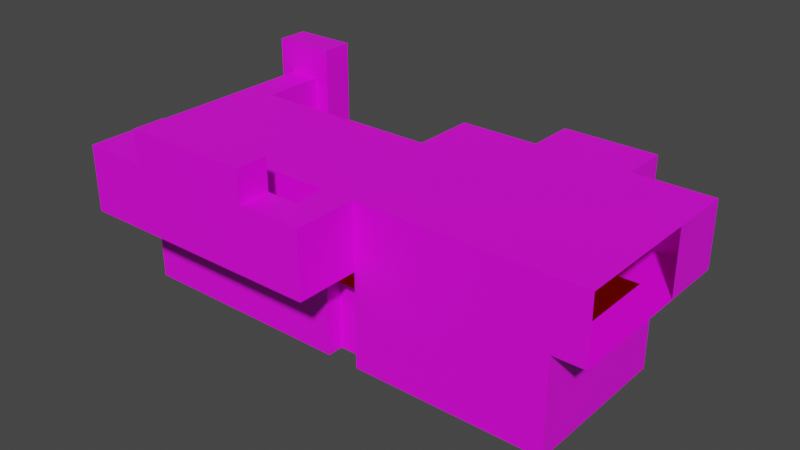 # Source: C5L2.blend  (saved by Blender 3.5.10; exported with 4.5.12 LTS)
import bpy
from mathutils import Matrix  # noqa: F401  (used for matrix-valued properties, if any)

bpy.ops.wm.read_factory_settings(use_empty=True)
scene = bpy.context.scene
scene.name = 'Scene'

# ---- collections
col_collection = bpy.data.collections.new('Collection'); scene.collection.children.link(col_collection)
col_part4 = bpy.data.collections.new('Part4'); scene.collection.children.link(col_part4)

# ---- images (referenced by path relative to the original .blend; pixels are not part of the script)
import os
ASSET_DIR = os.environ.get("B2B_ASSET_DIR", "")  # directory of the original .blend (textures are referenced by path, not embedded)
HERE = os.path.dirname(os.path.abspath(__file__))  # packed textures are extracted next to this script under _unpacked/

def load_image(name, relpath, width, height, colorspace="sRGB"):
    """Load a texture the original file referenced (path relative to the .blend, or extracted next to this script)."""
    p = next((c for c in (os.path.join(HERE, relpath), os.path.join(ASSET_DIR, relpath)) if relpath and os.path.exists(c)), "")
    if p:
        img = bpy.data.images.load(p, check_existing=True)
        img.name = name
    else:  # same state as the original file: an image datablock whose file is absent (Cycles renders it pink)
        img = bpy.data.images.new(name, width, height)
        img.source = "FILE"
        img.filepath = "//" + (relpath or name)
    img.colorspace_settings.name = colorspace
    return img
img_whitebrick_png = load_image('whitebrick.png', 'whitebrick.png', 1024, 1024, 'sRGB')

# ---- materials (node trees are filled in below, after node groups)
mat_marble = bpy.data.materials.new('Marble')
mat_marble.use_transparent_shadow = False
mat_ocean = bpy.data.materials.new('Ocean')
mat_ocean.use_transparent_shadow = False

# ---- material node trees
mat_marble.use_nodes = True; mat_marble.node_tree.nodes.clear()
_N = mat_marble.node_tree.nodes; _L = mat_marble.node_tree.links
n0 = _N.new('ShaderNodeOutputMaterial'); n0.name = 'Material Output'; n0.location = (306, 300)
n1 = _N.new('ShaderNodeBsdfPrincipled'); n1.name = 'Principled BSDF'; n1.location = (39, 308)
n1.distribution = 'GGX'
n1.subsurface_method = 'RANDOM_WALK_SKIN'
n1.inputs[3].default_value = 1.45
n1.inputs[27].default_value = (0.0, 0.0, 0.0, 1.0)
n1.inputs[28].default_value = 1.0
n2 = _N.new('ShaderNodeTexImage'); n2.name = 'Image Texture'; n2.location = (-283, 317)
n2.image = img_whitebrick_png
n2.interpolation = 'Closest'
_L.new(n1.outputs[0], n0.inputs[0])
_L.new(n2.outputs[0], n1.inputs[0])
n0.is_active_output = True
mat_ocean.use_nodes = True; mat_ocean.node_tree.nodes.clear()
_N = mat_ocean.node_tree.nodes; _L = mat_ocean.node_tree.links
n0 = _N.new('ShaderNodeOutputMaterial'); n0.name = 'Material Output'; n0.location = (300, 300)
n1 = _N.new('ShaderNodeEmission'); n1.name = 'Emission'; n1.location = (35, 266)
n1.inputs[0].default_value = (0.08001, 0.0005539, 0.0, 1.0)
_L.new(n1.outputs[0], n0.inputs[0])
n0.is_active_output = True

# ---- world
world_world = bpy.data.worlds.new('World'); scene.world = world_world
world_world.use_nodes = True; world_world.node_tree.nodes.clear()
_N = world_world.node_tree.nodes; _L = world_world.node_tree.links
n0 = _N.new('ShaderNodeOutputWorld'); n0.name = 'World Output'; n0.location = (300, 300)
n1 = _N.new('ShaderNodeBackground'); n1.name = 'Background'; n1.location = (10, 300)
n1.inputs[0].default_value = (0.05088, 0.05088, 0.05088, 1.0)
_L.new(n1.outputs[0], n0.inputs[0])
n0.is_active_output = True
world_world.color = (0.05088, 0.05088, 0.05088)
world_world.use_sun_shadow = False
world_world.sun_shadow_jitter_overblur = 0.0

# ---- meshes
me_plane_005 = bpy.data.meshes.new('Plane.005')
me_plane_005.from_pydata([(-47.0, -44.0, -46.0), (-47.0, -12.0, -46.0), (-47.0, -12.0, -29.52), (-47.0, -44.0, -29.52), (-55.0, -44.0, -46.0), (-55.0, -12.0, -46.0), (-55.0, -12.0, -29.52), (-55.0, -44.0, -29.52), (-103.0, -44.0, -46.0), (-103.0, -12.0, -46.0), (-103.0, -12.0, -29.52), (-103.0, -44.0, -29.52), (-111.0, -44.0, -46.0), (-111.0, -12.0, -46.0), (-111.0, -12.0, -29.52), (-111.0, -44.0, -29.52), (-55.0, -44.0, -70.0), (-55.0, -12.0, -70.0), (-103.0, -44.0, -70.0), (-103.0, -12.0, -70.0), (-47.0, -4.0, -46.0), (-47.0, -4.0, -29.52), (-55.0, -4.0, -46.0), (-55.0, -4.0, -29.52), (-103.0, -4.0, -46.0), (-103.0, -4.0, -29.52), (-111.0, -4.0, -46.0), (-111.0, -4.0, -29.52), (-103.0, -4.0, -70.0), (-55.0, -4.0, -70.0), (-47.0, 4.0, -46.0), (-47.0, 4.0, -29.52), (-55.0, 4.0, -46.0), (-55.0, 4.0, -29.52), (-103.0, 4.0, -46.0), (-103.0, 4.0, -29.52), (-111.0, 4.0, -46.0), (-111.0, 4.0, -29.52), (-91.0, 4.0, -29.52), (-67.0, 4.0, -29.52), (-91.0, 4.0, -46.0), (-67.0, 4.0, -46.0), (-91.0, 16.0, -29.52), (-67.0, 16.0, -29.52), (-91.0, 16.0, -46.0), (-67.0, 16.0, -46.0), (-159.0, -44.0, -46.0), (-159.0, -12.0, -46.0), (-159.0, -12.0, -29.52), (-159.0, -44.0, -29.52), (-167.0, -44.0, -46.0), (-167.0, -12.0, -46.0), (-167.0, -12.0, -29.52), (-167.0, -44.0, -29.52), (-103.0, -52.0, -46.0), (-103.0, -52.0, -29.52), (-111.0, -52.0, -46.0), (-111.0, -52.0, -29.52), (-159.0, -52.0, -46.0), (-159.0, -52.0, -29.52), (-167.0, -52.0, -46.0), (-167.0, -52.0, -29.52), (-159.0, -60.0, -46.0), (-159.0, -60.0, -29.52), (-167.0, -60.0, -46.0), (-167.0, -60.0, -29.52), (-103.0, -60.0, -46.0), (-103.0, -60.0, -29.52), (-111.0, -60.0, -46.0), (-111.0, -60.0, -29.52), (-111.0, -44.0, -70.0), (-111.0, -12.0, -70.0), (-159.0, -44.0, -70.0), (-159.0, -12.0, -70.0), (-159.0, 4.0, -46.0), (-159.0, 4.0, -29.52), (-167.0, 4.0, -46.0), (-167.0, 4.0, -29.52), (-119.0, -52.0, -46.0), (-151.0, -52.0, -46.0), (-151.0, -60.0, -46.0), (-119.0, -60.0, -46.0), (-151.0, -60.0, -29.52), (-119.0, -60.0, -29.52), (-151.0, -52.0, -29.52), (-119.0, -52.0, -29.52), (-103.0, -44.0, -46.0), (-103.0, -16.0, -46.0), (-111.0, -44.0, -46.0), (-111.0, -16.0, -46.0), (-103.0, -44.0, -70.0), (-103.0, -16.0, -70.0), (-111.0, -44.0, -70.0), (-111.0, -16.0, -70.0), (-103.0, -40.0, -46.0), (-111.0, -40.0, -46.0), (-103.0, -40.0, -70.0), (-111.0, -40.0, -70.0), (-151.0, -60.0, -21.52), (-119.0, -60.0, -21.52), (-151.0, -52.0, -21.52), (-119.0, -52.0, -21.52), (-131.0, -52.0, -46.0), (-139.0, -52.0, -46.0), (-139.0, -60.0, -46.0), (-131.0, -60.0, -46.0), (-139.0, -60.0, -29.52), (-131.0, -60.0, -29.52), (-139.0, -52.0, -29.52), (-131.0, -52.0, -29.52), (-139.0, -60.0, -21.52), (-131.0, -60.0, -21.52), (-139.0, -52.0, -21.52), (-131.0, -52.0, -21.52), (-131.0, -48.0, -46.0), (-139.0, -48.0, -46.0), (-139.0, -48.0, -29.52), (-131.0, -48.0, -29.52), (-167.0, -44.0, -70.0), (-167.0, -20.0, -70.0), (-167.0, -20.0, -46.0), (-159.0, -20.0, -70.0), (-159.0, -20.0, -46.0), (-155.0, 4.0, -54.24), (-155.0, 4.0, -21.28), (-171.0, 4.0, -54.24), (-171.0, 4.0, -21.28), (-155.0, 12.0, -54.24), (-155.0, 12.0, -21.28), (-171.0, 12.0, -54.24), (-171.0, 12.0, -21.28)], [], [(2, 3, 7, 6), (6, 7, 11, 10), (13, 9, 24, 26), (3, 0, 4, 7), (0, 1, 5, 4), (14, 13, 26, 27), (1, 2, 21, 20), (7, 4, 8, 11), (10, 14, 27, 25), (13, 14, 48, 47), (12, 15, 57, 56), (87, 9, 13, 89), (10, 11, 15, 14), (12, 8, 94, 95), (86, 8, 18, 90), (8, 4, 16, 18), (4, 5, 17, 16), (27, 26, 36, 37), (26, 24, 34, 36), (20, 21, 31, 30), (22, 24, 28, 29), (9, 19, 28, 24), (2, 6, 23, 21), (17, 5, 22, 29), (19, 17, 29, 28), (5, 1, 20, 22), (6, 10, 25, 23), (30, 31, 33, 32), (34, 35, 37, 36), (40, 38, 35, 34), (23, 25, 35, 38, 39, 33), (22, 20, 30, 32), (25, 27, 37, 35), (24, 22, 32, 41, 40, 34), (21, 23, 33, 31), (32, 33, 39, 41), (38, 40, 44, 42), (45, 43, 42, 44), (40, 41, 45, 44), (39, 38, 42, 43), (41, 39, 43, 45), (51, 47, 74, 76), (15, 12, 46, 49), (89, 13, 71, 93), (14, 15, 49, 48), (120, 51, 52), (49, 46, 58, 59), (120, 50, 118, 119), (48, 49, 53, 52), (54, 56, 68, 66), (15, 11, 55, 57), (11, 8, 54, 55), (8, 12, 56, 54), (81, 83, 69, 68), (46, 50, 60, 58), (50, 53, 61, 60), (53, 49, 59, 61), (63, 62, 64, 65), (61, 59, 63, 65), (60, 61, 65, 64), (58, 60, 64, 62), (67, 66, 68, 69), (55, 54, 66, 67), (57, 55, 67, 69), (78, 81, 68, 56), (83, 85, 57, 69), (85, 78, 56, 57), (8, 18, 96, 94), (122, 121, 73, 47), (13, 47, 73, 71), (46, 12, 70, 72), (74, 75, 124, 123), (52, 51, 76, 77), (47, 48, 75, 74), (48, 52, 77, 75), (59, 58, 79, 84), (109, 102, 78, 85), (63, 59, 84, 82), (85, 83, 99, 101), (58, 62, 80, 79), (102, 105, 81, 78), (62, 63, 82, 80), (105, 107, 83, 81), (12, 88, 92, 70), (9, 87, 91, 19), (8, 86, 88, 12), (92, 88, 95, 97), (97, 95, 94, 96), (93, 91, 87, 89), (72, 70, 92, 97), (71, 73, 93), (121, 72, 97), (17, 19, 16), (19, 91, 16), (18, 16, 96), (16, 91, 96), (96, 91, 93, 97), (111, 113, 101, 99), (109, 85, 101, 113), (106, 82, 98, 110), (82, 84, 100, 98), (83, 107, 111, 99), (107, 106, 110, 111), (84, 108, 112, 100), (108, 109, 113, 112), (98, 100, 112, 110), (110, 112, 113, 111), (80, 82, 106, 104), (104, 106, 107, 105), (79, 80, 104, 103), (103, 104, 105, 102), (84, 79, 103, 108), (108, 103, 115, 116), (116, 115, 114, 117), (109, 108, 116, 117), (103, 102, 114, 115), (102, 109, 117, 114), (119, 118, 72, 121), (46, 72, 118, 50), (122, 120, 119, 121), (73, 121, 93), (93, 121, 97), (120, 122, 47, 51), (50, 120, 53), (53, 120, 52), (125, 123, 127, 129), (76, 74, 123, 125), (77, 76, 125, 126), (75, 77, 126, 124), (126, 125, 129, 130), (124, 126, 130, 128), (123, 124, 128, 127)])
_uv = me_plane_005.uv_layers.new(name='UVMap')
_uv.uv.foreach_set('vector', [4.906, 1.726, 4.906, -0.2744, 4.406, -0.2744, 4.406, 1.726, 3.847, 1.208, 3.847, -0.7922, 0.8467, -0.7922, 0.8467, 1.208, 0.9057, 1.726, 1.406, 1.726, 1.406, 2.226, 0.9057, 2.226, 4.906, 1.358, 4.906, 0.3276, 4.406, 0.3276, 4.406, 1.358, 4.906, -0.2744, 4.906, 1.726, 4.406, 1.726, 4.406, -0.2744, 1.726, 1.358, 1.726, 0.3276, 2.226, 0.3276, 2.226, 1.358, 1.726, 0.3276, 1.726, 1.358, 2.226, 1.358, 2.226, 0.3276, 4.406, 1.358, 4.406, 0.3276, 1.406, 0.3276, 1.406, 1.358, 1.406, 1.726, 0.9057, 1.726, 0.9057, 2.226, 1.406, 2.226, 0.9057, 0.3276, 0.9057, 1.358, -2.094, 1.358, -2.094, 0.3276, -0.2744, 0.3276, -0.2744, 1.358, -0.7744, 1.358, -0.7744, 0.3276, 1.406, 1.476, 1.406, 1.726, 0.9057, 1.726, 0.9057, 1.476, 0.8467, 1.208, 0.8467, -0.7922, 0.3467, -0.7922, 0.3467, 1.208, 0.9057, -0.2744, 1.406, -0.2744, 1.406, -0.02442, 0.9057, -0.02442, -0.2744, 0.3276, -0.2744, 0.3276, -0.2744, -1.172, -0.2744, -1.172, 1.406, 0.3276, 4.406, 0.3276, 4.406, -1.172, 1.406, -1.172, -0.2744, 0.3276, 1.726, 0.3276, 1.726, -1.172, -0.2744, -1.172, 2.226, 1.358, 2.226, 0.3276, 2.726, 0.3276, 2.726, 1.358, 0.9057, 2.226, 1.406, 2.226, 1.406, 2.726, 0.9057, 2.726, 2.226, 0.3276, 2.226, 1.358, 2.726, 1.358, 2.726, 0.3276, 4.406, 0.3276, 1.406, 0.3276, 1.406, -1.172, 4.406, -1.172, 1.726, 0.3276, 1.726, -1.172, 2.226, -1.172, 2.226, 0.3276, 4.906, 1.726, 4.406, 1.726, 4.406, 2.226, 4.906, 2.226, 1.726, -1.172, 1.726, 0.3276, 2.226, 0.3276, 2.226, -1.172, 1.406, 1.726, 4.406, 1.726, 4.406, 2.226, 1.406, 2.226, 4.406, 1.726, 4.906, 1.726, 4.906, 2.226, 4.406, 2.226, 4.406, 1.726, 1.406, 1.726, 1.406, 2.226, 4.406, 2.226, 4.906, 0.3276, 4.906, 1.358, 4.406, 1.358, 4.406, 0.3276, 1.406, 0.3276, 1.406, 1.358, 0.9057, 1.358, 0.9057, 0.3276, 2.156, 0.3276, 2.156, 1.358, 1.406, 1.358, 1.406, 0.3276, 4.406, 2.226, 1.406, 2.226, 1.406, 2.726, 2.156, 2.726, 3.656, 2.726, 4.406, 2.726, 4.406, 2.226, 4.906, 2.226, 4.906, 2.726, 4.406, 2.726, 1.406, 2.226, 0.9057, 2.226, 0.9057, 2.726, 1.406, 2.726, 1.406, 2.226, 4.406, 2.226, 4.406, 2.726, 3.656, 2.726, 2.156, 2.726, 1.406, 2.726, 4.906, 2.226, 4.406, 2.226, 4.406, 2.726, 4.906, 2.726, 4.406, 0.3276, 4.406, 1.358, 3.656, 1.358, 3.656, 0.3276, 2.726, 1.358, 2.726, 0.3276, 3.476, 0.3276, 3.476, 1.358, 3.656, 0.3276, 3.656, 1.358, 2.156, 1.358, 2.156, 0.3276, 2.156, 2.726, 3.656, 2.726, 3.656, 3.476, 2.156, 3.476, 3.656, 2.726, 2.156, 2.726, 2.156, 3.476, 3.656, 3.476, 2.726, 0.3276, 2.726, 1.358, 3.476, 1.358, 3.476, 0.3276, -2.594, 1.726, -2.094, 1.726, -2.094, 2.726, -2.594, 2.726, 0.9057, 1.358, 0.9057, 0.3276, -2.094, 0.3276, -2.094, 1.358, 1.476, 0.3276, 1.726, 0.3276, 1.726, -1.172, 1.476, -1.172, 0.3467, 1.208, 0.3467, -0.7922, -2.653, -0.7922, -2.653, 1.208, 1.226, 0.3276, 1.726, 0.3276, 1.726, 1.358, -0.2744, 1.358, -0.2744, 0.3276, -0.7744, 0.3276, -0.7744, 1.358, 1.226, 0.3276, -0.2744, 0.3276, -0.2744, -1.172, 1.226, -1.172, -2.094, 1.726, -2.094, -0.2744, -2.594, -0.2744, -2.594, 1.726, 1.406, -0.7744, 0.9057, -0.7744, 0.9057, -1.274, 1.406, -1.274, 0.9057, -0.2744, 1.406, -0.2744, 1.406, -0.7744, 0.9057, -0.7744, -0.2744, 1.358, -0.2744, 0.3276, -0.7744, 0.3276, -0.7744, 1.358, 1.406, -0.2744, 0.9057, -0.2744, 0.9057, -0.7744, 1.406, -0.7744, 0.4057, 0.3276, 0.4057, 1.358, 0.9057, 1.358, 0.9057, 0.3276, -2.094, -0.2744, -2.594, -0.2744, -2.594, -0.7744, -2.094, -0.7744, -0.2744, 0.3276, -0.2744, 1.358, -0.7744, 1.358, -0.7744, 0.3276, -2.594, -0.2744, -2.094, -0.2744, -2.094, -0.7744, -2.594, -0.7744, -2.094, 1.358, -2.094, 0.3276, -2.594, 0.3276, -2.594, 1.358, -2.594, -0.7744, -2.094, -0.7744, -2.094, -1.274, -2.594, -1.274, -0.7744, 0.3276, -0.7744, 1.358, -1.274, 1.358, -1.274, 0.3276, -2.094, -0.7744, -2.594, -0.7744, -2.594, -1.274, -2.094, -1.274, 1.406, 1.358, 1.406, 0.3276, 0.9057, 0.3276, 0.9057, 1.358, -0.7744, 1.358, -0.7744, 0.3276, -1.274, 0.3276, -1.274, 1.358, 0.9057, -0.7744, 1.406, -0.7744, 1.406, -1.274, 0.9057, -1.274, 0.4057, -0.7744, 0.4057, -1.274, 0.9057, -1.274, 0.9057, -0.7744, 0.4057, -1.274, 0.4057, -0.7744, 0.9057, -0.7744, 0.9057, -1.274, 0.4057, 1.358, 0.4057, 0.3276, 0.9057, 0.3276, 0.9057, 1.358, -0.2744, 0.3276, -0.2744, -1.172, -0.02442, -1.172, -0.02442, 0.3276, 1.226, 0.3276, 1.226, -1.172, 1.726, -1.172, 1.726, 0.3276, 0.9057, 0.3276, -2.094, 0.3276, -2.094, -1.172, 0.9057, -1.172, -2.094, 0.3276, 0.9057, 0.3276, 0.9057, -1.172, -2.094, -1.172, 2.726, 0.3276, 2.726, 1.358, 2.726, 1.358, 2.726, 0.3276, 1.726, 1.358, 1.726, 0.3276, 2.726, 0.3276, 2.726, 1.358, 1.726, 0.3276, 1.726, 1.358, 2.726, 1.358, 2.726, 0.3276, -2.094, 1.726, -2.594, 1.726, -2.594, 2.726, -2.094, 2.726, -2.094, 1.358, -2.094, 0.3276, -1.594, 0.3276, -1.594, 1.358, -0.3443, 1.358, -0.3443, 0.3276, 0.4057, 0.3276, 0.4057, 1.358, -2.094, -1.274, -2.094, -0.7744, -1.594, -0.7744, -1.594, -1.274, -0.7744, 1.358, -1.274, 1.358, -1.274, 1.858, -0.7744, 1.858, -2.094, -0.7744, -2.094, -1.274, -1.594, -1.274, -1.594, -0.7744, -0.3443, -0.7744, -0.3443, -1.274, 0.4057, -1.274, 0.4057, -0.7744, -2.094, 0.3276, -2.094, 1.358, -1.594, 1.358, -1.594, 0.3276, -0.3443, 0.3276, -0.3443, 1.358, 0.4057, 1.358, 0.4057, 0.3276, -0.2744, 0.3276, -0.2744, 0.3276, -0.2744, -1.172, -0.2744, -1.172, 1.726, 0.3276, 1.476, 0.3276, 1.476, -1.172, 1.726, -1.172, 1.406, -0.2744, 1.406, -0.2744, 0.9057, -0.2744, 0.9057, -0.2744, -0.2744, -1.172, -0.2744, 0.3276, -0.02442, 0.3276, -0.02442, -1.172, 0.9057, -1.172, 0.9057, 0.3276, 1.406, 0.3276, 1.406, -1.172, 0.9057, -1.172, 1.406, -1.172, 1.406, 0.3276, 0.9057, 0.3276, -2.094, -0.2744, 0.9057, -0.2744, 0.9057, -0.2744, 0.9057, -0.02442, 0.9057, 1.726, -2.094, 1.726, 0.9057, 1.476, -2.094, 1.226, -2.094, -0.2744, 0.9057, -0.02442, 4.406, 1.726, 1.406, 1.726, 4.406, -0.2744, 1.406, 1.726, 1.406, 1.476, 4.406, -0.2744, 1.406, -0.2744, 4.406, -0.2744, 1.406, -0.02442, 4.406, -0.2744, 1.406, 1.476, 1.406, -0.02442, 1.406, -0.02442, 1.406, 1.476, 0.9057, 1.476, 0.9057, -0.02442, -0.3443, -1.274, -0.3443, -0.7744, 0.4057, -0.7744, 0.4057, -1.274, -0.3443, 1.358, 0.4057, 1.358, 0.4057, 1.858, -0.3443, 1.858, -0.8443, 1.358, -1.594, 1.358, -1.594, 1.858, -0.8443, 1.858, -1.274, 1.358, -0.7744, 1.358, -0.7744, 1.858, -1.274, 1.858, 0.4057, 1.358, -0.3443, 1.358, -0.3443, 1.858, 0.4057, 1.858, -0.3443, 1.358, -0.8443, 1.358, -0.8443, 1.858, -0.3443, 1.858, -1.594, 1.358, -0.8443, 1.358, -0.8443, 1.858, -1.594, 1.858, -0.8443, 1.358, -0.3443, 1.358, -0.3443, 1.858, -0.8443, 1.858, -1.594, -1.274, -1.594, -0.7744, -0.8443, -0.7744, -0.8443, -1.274, -0.8443, -1.274, -0.8443, -0.7744, -0.3443, -0.7744, -0.3443, -1.274, -1.594, 0.3276, -1.594, 1.358, -0.8443, 1.358, -0.8443, 0.3276, -0.8443, 0.3276, -0.8443, 1.358, -0.3443, 1.358, -0.3443, 0.3276, -1.594, -0.7744, -1.594, -1.274, -0.8443, -1.274, -0.8443, -0.7744, -0.8443, -0.7744, -0.8443, -1.274, -0.3443, -1.274, -0.3443, -0.7744, -1.594, 1.358, -1.594, 0.3276, -0.8443, 0.3276, -0.8443, 1.358, -0.7744, 1.358, -0.7744, 0.3276, -0.5244, 0.3276, -0.5244, 1.358, -0.8443, 1.358, -0.8443, 0.3276, -0.3443, 0.3276, -0.3443, 1.358, -0.3443, -0.7744, -0.8443, -0.7744, -0.8443, -0.5244, -0.3443, -0.5244, -0.8443, -0.7744, -0.3443, -0.7744, -0.3443, -0.5244, -0.8443, -0.5244, -0.7744, 0.3276, -0.7744, 1.358, -0.5244, 1.358, -0.5244, 0.3276, -2.594, 1.226, -2.594, -0.2744, -2.094, -0.2744, -2.094, 1.226, -2.094, 0.3276, -2.094, -1.172, -2.594, -1.172, -2.594, 0.3276, -2.094, 0.3276, -2.594, 0.3276, -2.594, -1.172, -2.094, -1.172, -2.094, 1.726, -2.094, 1.226, 0.9057, 1.476, 0.9057, 1.476, -2.094, 1.226, 0.9057, -0.02442, -2.594, 1.226, -2.094, 1.226, -2.094, 1.726, -2.594, 1.726, -0.2744, 0.3276, 1.226, 0.3276, -0.2744, 1.358, -0.2744, 1.358, 1.226, 0.3276, 1.726, 1.358, -2.594, 2.726, -2.094, 2.726, -2.094, 2.726, -2.594, 2.726, -2.594, 2.726, -2.094, 2.726, -2.094, 2.726, -2.594, 2.726, 2.726, 1.358, 2.726, 0.3276, 2.726, 0.3276, 2.726, 1.358, -2.094, 2.726, -2.594, 2.726, -2.594, 2.726, -2.094, 2.726, 2.726, 1.358, 2.726, 0.3276, 2.726, 0.3276, 2.726, 1.358, -2.094, 2.726, -2.594, 2.726, -2.594, 2.726, -2.094, 2.726, 2.726, 0.3276, 2.726, 1.358, 2.726, 1.358, 2.726, 0.3276])
me_plane_005.materials.append(mat_marble)
me_plane_005.update()
me_plane = bpy.data.meshes.new('Plane')
me_plane.from_pydata([(24.36, -20.0, 0.0), (-87.64, -20.0, 0.0), (-87.64, 20.0, 0.0), (24.36, 20.0, 0.0)], [], [(0, 3, 2, 1)])
_uv = me_plane.uv_layers.new(name='UVMap')
_uv.uv.foreach_set('vector', [56.5, -19.5, 56.5, 20.5, -55.5, 20.5, -55.5, -19.5])
me_plane.materials.append(mat_ocean)
me_plane.update()

# ---- objects
ob_part4 = bpy.data.objects.new('Part4', me_plane_005)
ob_part4_pitblood = bpy.data.objects.new('Part4_PitBlood', me_plane)

# ---- transforms, parenting, visibility, modifiers, constraints
ob_part4.location = (0.0, -204.0, 4.0)
ob_part4_pitblood.location = (-79.36, -228.0, -46.0)

# ---- collection membership
col_part4.objects.link(ob_part4)
col_part4.objects.link(ob_part4_pitblood)

# ---- scene / render settings (as saved in the file)
scene.frame_start = 1; scene.frame_end = 250; scene.frame_set(0)
scene.render.engine = 'BLENDER_EEVEE_NEXT'
scene.cycles.sampling_pattern = 'TABULATED_SOBOL'
scene.cycles.use_light_tree = False
scene.view_settings.view_transform = 'Filmic'
bpy.context.view_layer.update()

# ---- added for rendering (the .blend has no active camera and no usable light): camera, sun
cam_auto = bpy.data.cameras.new('AutoCamera')
cam_auto.lens = 50.0
cam_auto.sensor_width = 36.0
cam_auto.clip_end = 2490.53
ob_auto_camera = bpy.data.objects.new('AutoCamera', cam_auto)
scene.collection.objects.link(ob_auto_camera)
ob_auto_camera.location = (32.911, -396.293, 71.8879)
ob_auto_camera.rotation_euler = (1.09748, -7.21219e-08, 0.694738)
scene.camera = ob_auto_camera
light_auto_sun = bpy.data.lights.new('AutoSun', 'SUN')
light_auto_sun.energy = 3.0
light_auto_sun.angle = 0.0523599
ob_auto_sun = bpy.data.objects.new('AutoSun', light_auto_sun)
scene.collection.objects.link(ob_auto_sun)
ob_auto_sun.rotation_euler = (0.872665, 0.174533, 0.523599)
bpy.context.view_layer.update()
